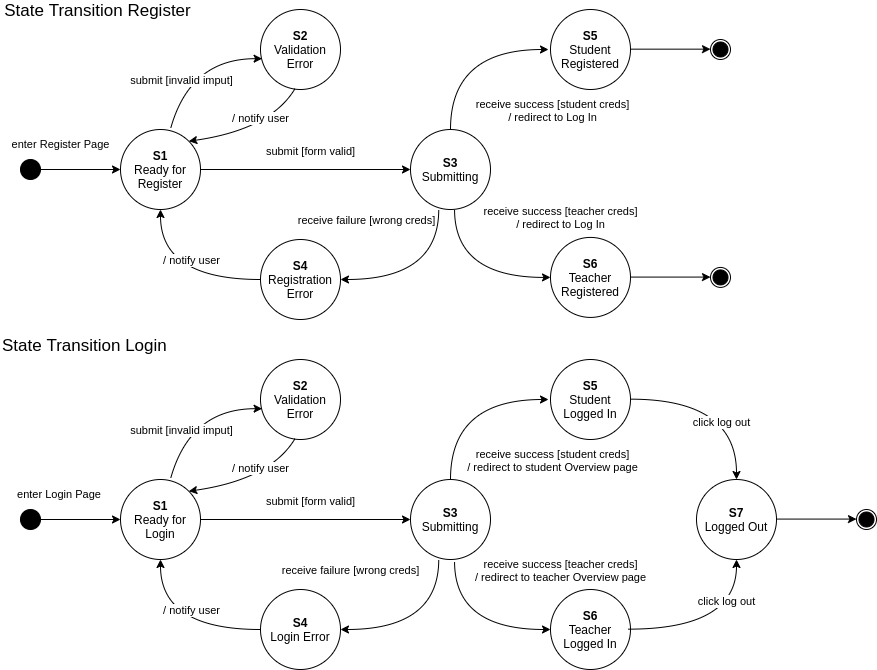

The diagram above was exported from draw.io. Its source (the exported page's mxGraphModel, read from the mxfile embedded in the PNG):
<mxGraphModel dx="1422" dy="28" grid="1" gridSize="10" guides="1" tooltips="1" connect="1" arrows="1" fold="1" page="1" pageScale="1" pageWidth="1100" pageHeight="850" background="none" math="0" shadow="0">
  <root>
    <mxCell id="0" />
    <mxCell id="1" parent="0" />
    <mxCell id="nGLe1_wyT12YV2KJMwgO-37" value="&lt;font style=&quot;font-size: 17px&quot;&gt;State Transition Register&lt;/font&gt;" style="edgeLabel;html=1;align=center;verticalAlign=middle;resizable=0;points=[];" parent="1" vertex="1" connectable="0">
      <mxGeometry x="280.0018184451716" y="950.0017406793016" as="geometry" />
    </mxCell>
    <mxCell id="nGLe1_wyT12YV2KJMwgO-48" value="&lt;font style=&quot;font-size: 11px&quot;&gt;submit [form valid]&lt;/font&gt;" style="edgeStyle=orthogonalEdgeStyle;rounded=0;orthogonalLoop=1;jettySize=auto;html=1;fontSize=17;" parent="1" source="nGLe1_wyT12YV2KJMwgO-42" target="nGLe1_wyT12YV2KJMwgO-47" edge="1">
      <mxGeometry x="0.0476" y="20" relative="1" as="geometry">
        <mxPoint as="offset" />
      </mxGeometry>
    </mxCell>
    <mxCell id="nGLe1_wyT12YV2KJMwgO-42" value="&lt;b&gt;S1&lt;br&gt;&lt;/b&gt;Ready for Register" style="ellipse;whiteSpace=wrap;html=1;aspect=fixed;" parent="1" vertex="1">
      <mxGeometry x="304" y="1070" width="80" height="80" as="geometry" />
    </mxCell>
    <mxCell id="nGLe1_wyT12YV2KJMwgO-43" value="enter Register Page" style="edgeStyle=orthogonalEdgeStyle;rounded=0;orthogonalLoop=1;jettySize=auto;html=1;" parent="1" source="nGLe1_wyT12YV2KJMwgO-44" target="nGLe1_wyT12YV2KJMwgO-42" edge="1">
      <mxGeometry x="-0.5" y="25" relative="1" as="geometry">
        <mxPoint as="offset" />
      </mxGeometry>
    </mxCell>
    <mxCell id="nGLe1_wyT12YV2KJMwgO-44" value="" style="ellipse;whiteSpace=wrap;html=1;aspect=fixed;fillColor=#000000;" parent="1" vertex="1">
      <mxGeometry x="204" y="1100" width="20" height="20" as="geometry" />
    </mxCell>
    <mxCell id="nGLe1_wyT12YV2KJMwgO-51" style="edgeStyle=orthogonalEdgeStyle;rounded=0;orthogonalLoop=1;jettySize=auto;html=1;fontSize=11;entryX=1;entryY=0.5;entryDx=0;entryDy=0;curved=1;exitX=0.353;exitY=1;exitDx=0;exitDy=0;exitPerimeter=0;" parent="1" source="nGLe1_wyT12YV2KJMwgO-47" target="nGLe1_wyT12YV2KJMwgO-52" edge="1">
      <mxGeometry relative="1" as="geometry">
        <mxPoint x="634.0000000000002" y="1220" as="targetPoint" />
        <Array as="points" />
      </mxGeometry>
    </mxCell>
    <mxCell id="nGLe1_wyT12YV2KJMwgO-54" value="receive failure [wrong creds]" style="edgeLabel;html=1;align=center;verticalAlign=middle;resizable=0;points=[];fontSize=11;" parent="nGLe1_wyT12YV2KJMwgO-51" vertex="1" connectable="0">
      <mxGeometry x="0.2926" y="2" relative="1" as="geometry">
        <mxPoint x="-34" y="-62" as="offset" />
      </mxGeometry>
    </mxCell>
    <mxCell id="nGLe1_wyT12YV2KJMwgO-47" value="&lt;b&gt;S3&lt;/b&gt;&lt;br&gt;Submitting" style="ellipse;whiteSpace=wrap;html=1;aspect=fixed;" parent="1" vertex="1">
      <mxGeometry x="594" y="1070" width="80" height="80" as="geometry" />
    </mxCell>
    <mxCell id="nGLe1_wyT12YV2KJMwgO-53" style="edgeStyle=orthogonalEdgeStyle;rounded=0;orthogonalLoop=1;jettySize=auto;html=1;entryX=0.5;entryY=1;entryDx=0;entryDy=0;fontSize=11;curved=1;" parent="1" source="nGLe1_wyT12YV2KJMwgO-52" target="nGLe1_wyT12YV2KJMwgO-42" edge="1">
      <mxGeometry relative="1" as="geometry" />
    </mxCell>
    <mxCell id="nGLe1_wyT12YV2KJMwgO-63" value="/ notify user" style="edgeLabel;html=1;align=center;verticalAlign=middle;resizable=0;points=[];fontSize=11;" parent="nGLe1_wyT12YV2KJMwgO-53" vertex="1" connectable="0">
      <mxGeometry x="-0.1853" y="-12" relative="1" as="geometry">
        <mxPoint x="-1" y="-8" as="offset" />
      </mxGeometry>
    </mxCell>
    <mxCell id="nGLe1_wyT12YV2KJMwgO-52" value="&lt;b&gt;S4&lt;/b&gt;&lt;br&gt;Registration Error" style="ellipse;whiteSpace=wrap;html=1;aspect=fixed;" parent="1" vertex="1">
      <mxGeometry x="444" y="1180" width="80" height="80" as="geometry" />
    </mxCell>
    <mxCell id="nGLe1_wyT12YV2KJMwgO-55" value="&lt;b&gt;S2&lt;/b&gt;&lt;br&gt;Validation Error" style="ellipse;whiteSpace=wrap;html=1;aspect=fixed;" parent="1" vertex="1">
      <mxGeometry x="444" y="950" width="80" height="80" as="geometry" />
    </mxCell>
    <mxCell id="nGLe1_wyT12YV2KJMwgO-59" value="" style="curved=1;endArrow=classic;html=1;rounded=0;fontSize=11;entryX=1;entryY=0;entryDx=0;entryDy=0;exitX=0.431;exitY=0.99;exitDx=0;exitDy=0;exitPerimeter=0;" parent="1" source="nGLe1_wyT12YV2KJMwgO-55" target="nGLe1_wyT12YV2KJMwgO-42" edge="1">
      <mxGeometry width="50" height="50" relative="1" as="geometry">
        <mxPoint x="704" y="1080" as="sourcePoint" />
        <mxPoint x="754" y="1030" as="targetPoint" />
        <Array as="points">
          <mxPoint x="454" y="1070" />
        </Array>
      </mxGeometry>
    </mxCell>
    <mxCell id="nGLe1_wyT12YV2KJMwgO-62" value="/ notify user" style="edgeLabel;html=1;align=center;verticalAlign=middle;resizable=0;points=[];fontSize=11;" parent="nGLe1_wyT12YV2KJMwgO-59" vertex="1" connectable="0">
      <mxGeometry x="-0.3702" y="-11" relative="1" as="geometry">
        <mxPoint x="-4" as="offset" />
      </mxGeometry>
    </mxCell>
    <mxCell id="nGLe1_wyT12YV2KJMwgO-60" value="" style="curved=1;endArrow=classic;html=1;rounded=0;fontSize=11;entryX=0.02;entryY=0.615;entryDx=0;entryDy=0;exitX=0.629;exitY=-0.021;exitDx=0;exitDy=0;exitPerimeter=0;entryPerimeter=0;" parent="1" source="nGLe1_wyT12YV2KJMwgO-42" target="nGLe1_wyT12YV2KJMwgO-55" edge="1">
      <mxGeometry width="50" height="50" relative="1" as="geometry">
        <mxPoint x="430.20000000000005" y="990" as="sourcePoint" />
        <mxPoint x="324.00427124746625" y="1042.5157287525337" as="targetPoint" />
        <Array as="points">
          <mxPoint x="374" y="999" />
        </Array>
      </mxGeometry>
    </mxCell>
    <mxCell id="nGLe1_wyT12YV2KJMwgO-61" value="submit [invalid imput]" style="edgeLabel;html=1;align=center;verticalAlign=middle;resizable=0;points=[];fontSize=11;" parent="nGLe1_wyT12YV2KJMwgO-60" vertex="1" connectable="0">
      <mxGeometry x="0.2231" y="-16" relative="1" as="geometry">
        <mxPoint x="-25" y="5" as="offset" />
      </mxGeometry>
    </mxCell>
    <mxCell id="nGLe1_wyT12YV2KJMwgO-71" value="&lt;font style=&quot;font-size: 11px&quot;&gt;submit [form valid]&lt;/font&gt;" style="edgeStyle=orthogonalEdgeStyle;rounded=0;orthogonalLoop=1;jettySize=auto;html=1;fontSize=17;" parent="1" source="nGLe1_wyT12YV2KJMwgO-72" target="nGLe1_wyT12YV2KJMwgO-80" edge="1">
      <mxGeometry x="0.0476" y="20" relative="1" as="geometry">
        <mxPoint as="offset" />
      </mxGeometry>
    </mxCell>
    <mxCell id="nGLe1_wyT12YV2KJMwgO-72" value="&lt;b&gt;S1&lt;/b&gt;&lt;br&gt;Ready for Login" style="ellipse;whiteSpace=wrap;html=1;aspect=fixed;" parent="1" vertex="1">
      <mxGeometry x="304" y="1420" width="80" height="80" as="geometry" />
    </mxCell>
    <mxCell id="nGLe1_wyT12YV2KJMwgO-73" value="enter Login Page&amp;nbsp;" style="edgeStyle=orthogonalEdgeStyle;rounded=0;orthogonalLoop=1;jettySize=auto;html=1;" parent="1" source="nGLe1_wyT12YV2KJMwgO-74" target="nGLe1_wyT12YV2KJMwgO-72" edge="1">
      <mxGeometry x="-0.5" y="25" relative="1" as="geometry">
        <mxPoint as="offset" />
      </mxGeometry>
    </mxCell>
    <mxCell id="nGLe1_wyT12YV2KJMwgO-74" value="" style="ellipse;whiteSpace=wrap;html=1;aspect=fixed;fillColor=#000000;" parent="1" vertex="1">
      <mxGeometry x="204" y="1450" width="20" height="20" as="geometry" />
    </mxCell>
    <mxCell id="nGLe1_wyT12YV2KJMwgO-94" style="edgeStyle=orthogonalEdgeStyle;curved=1;rounded=0;orthogonalLoop=1;jettySize=auto;html=1;fontSize=11;exitX=0.5;exitY=0;exitDx=0;exitDy=0;" parent="1" edge="1">
      <mxGeometry relative="1" as="geometry">
        <mxPoint x="634" y="1420" as="sourcePoint" />
        <mxPoint x="732" y="1340" as="targetPoint" />
        <Array as="points">
          <mxPoint x="634" y="1340" />
        </Array>
      </mxGeometry>
    </mxCell>
    <mxCell id="nGLe1_wyT12YV2KJMwgO-102" value="receive success [student creds]&lt;br&gt;/ redirect to student Overview page" style="edgeLabel;html=1;align=center;verticalAlign=middle;resizable=0;points=[];fontSize=11;" parent="nGLe1_wyT12YV2KJMwgO-94" vertex="1" connectable="0">
      <mxGeometry x="0.2116" y="-17" relative="1" as="geometry">
        <mxPoint x="73" y="43" as="offset" />
      </mxGeometry>
    </mxCell>
    <mxCell id="nGLe1_wyT12YV2KJMwgO-78" style="edgeStyle=orthogonalEdgeStyle;rounded=0;orthogonalLoop=1;jettySize=auto;html=1;fontSize=11;entryX=1;entryY=0.5;entryDx=0;entryDy=0;curved=1;exitX=0.353;exitY=1;exitDx=0;exitDy=0;exitPerimeter=0;" parent="1" source="nGLe1_wyT12YV2KJMwgO-80" target="nGLe1_wyT12YV2KJMwgO-83" edge="1">
      <mxGeometry relative="1" as="geometry">
        <mxPoint x="634.0000000000002" y="1570" as="targetPoint" />
        <Array as="points" />
      </mxGeometry>
    </mxCell>
    <mxCell id="nGLe1_wyT12YV2KJMwgO-79" value="receive failure [wrong creds]" style="edgeLabel;html=1;align=center;verticalAlign=middle;resizable=0;points=[];fontSize=11;" parent="nGLe1_wyT12YV2KJMwgO-78" vertex="1" connectable="0">
      <mxGeometry x="0.2926" y="2" relative="1" as="geometry">
        <mxPoint x="-50" y="-62" as="offset" />
      </mxGeometry>
    </mxCell>
    <mxCell id="nGLe1_wyT12YV2KJMwgO-100" style="edgeStyle=orthogonalEdgeStyle;curved=1;rounded=0;orthogonalLoop=1;jettySize=auto;html=1;entryX=0;entryY=0.5;entryDx=0;entryDy=0;fontSize=11;exitX=0.582;exitY=1.026;exitDx=0;exitDy=0;exitPerimeter=0;" parent="1" target="nGLe1_wyT12YV2KJMwgO-93" edge="1">
      <mxGeometry relative="1" as="geometry">
        <mxPoint x="638.06" y="1502.0800000000002" as="sourcePoint" />
        <Array as="points">
          <mxPoint x="638.5" y="1570" />
        </Array>
      </mxGeometry>
    </mxCell>
    <mxCell id="nGLe1_wyT12YV2KJMwgO-101" value="receive success [teacher creds]&lt;br&gt;/ redirect to teacher Overview page" style="edgeLabel;html=1;align=center;verticalAlign=middle;resizable=0;points=[];fontSize=11;" parent="nGLe1_wyT12YV2KJMwgO-100" vertex="1" connectable="0">
      <mxGeometry x="0.1674" y="14" relative="1" as="geometry">
        <mxPoint x="77" y="-46" as="offset" />
      </mxGeometry>
    </mxCell>
    <mxCell id="nGLe1_wyT12YV2KJMwgO-80" value="&lt;b&gt;S3&lt;/b&gt;&lt;br&gt;Submitting" style="ellipse;whiteSpace=wrap;html=1;aspect=fixed;" parent="1" vertex="1">
      <mxGeometry x="594" y="1420" width="80" height="80" as="geometry" />
    </mxCell>
    <mxCell id="nGLe1_wyT12YV2KJMwgO-81" style="edgeStyle=orthogonalEdgeStyle;rounded=0;orthogonalLoop=1;jettySize=auto;html=1;entryX=0.5;entryY=1;entryDx=0;entryDy=0;fontSize=11;curved=1;" parent="1" source="nGLe1_wyT12YV2KJMwgO-83" target="nGLe1_wyT12YV2KJMwgO-72" edge="1">
      <mxGeometry relative="1" as="geometry" />
    </mxCell>
    <mxCell id="nGLe1_wyT12YV2KJMwgO-82" value="/ notify user" style="edgeLabel;html=1;align=center;verticalAlign=middle;resizable=0;points=[];fontSize=11;" parent="nGLe1_wyT12YV2KJMwgO-81" vertex="1" connectable="0">
      <mxGeometry x="-0.1853" y="-12" relative="1" as="geometry">
        <mxPoint x="-1" y="-8" as="offset" />
      </mxGeometry>
    </mxCell>
    <mxCell id="nGLe1_wyT12YV2KJMwgO-83" value="&lt;b&gt;S4&lt;/b&gt;&lt;br&gt;Login Error" style="ellipse;whiteSpace=wrap;html=1;aspect=fixed;" parent="1" vertex="1">
      <mxGeometry x="444" y="1530" width="80" height="80" as="geometry" />
    </mxCell>
    <mxCell id="nGLe1_wyT12YV2KJMwgO-84" value="&lt;b&gt;S2&lt;/b&gt;&lt;br&gt;Validation Error" style="ellipse;whiteSpace=wrap;html=1;aspect=fixed;" parent="1" vertex="1">
      <mxGeometry x="444" y="1300" width="80" height="80" as="geometry" />
    </mxCell>
    <mxCell id="nGLe1_wyT12YV2KJMwgO-85" value="" style="curved=1;endArrow=classic;html=1;rounded=0;fontSize=11;entryX=1;entryY=0;entryDx=0;entryDy=0;exitX=0.431;exitY=0.99;exitDx=0;exitDy=0;exitPerimeter=0;" parent="1" source="nGLe1_wyT12YV2KJMwgO-84" target="nGLe1_wyT12YV2KJMwgO-72" edge="1">
      <mxGeometry width="50" height="50" relative="1" as="geometry">
        <mxPoint x="704" y="1430" as="sourcePoint" />
        <mxPoint x="754" y="1380" as="targetPoint" />
        <Array as="points">
          <mxPoint x="454" y="1420" />
        </Array>
      </mxGeometry>
    </mxCell>
    <mxCell id="nGLe1_wyT12YV2KJMwgO-86" value="/ notify user" style="edgeLabel;html=1;align=center;verticalAlign=middle;resizable=0;points=[];fontSize=11;" parent="nGLe1_wyT12YV2KJMwgO-85" vertex="1" connectable="0">
      <mxGeometry x="-0.3702" y="-11" relative="1" as="geometry">
        <mxPoint x="-4" as="offset" />
      </mxGeometry>
    </mxCell>
    <mxCell id="nGLe1_wyT12YV2KJMwgO-87" value="" style="curved=1;endArrow=classic;html=1;rounded=0;fontSize=11;entryX=0.02;entryY=0.615;entryDx=0;entryDy=0;exitX=0.629;exitY=-0.021;exitDx=0;exitDy=0;exitPerimeter=0;entryPerimeter=0;" parent="1" source="nGLe1_wyT12YV2KJMwgO-72" target="nGLe1_wyT12YV2KJMwgO-84" edge="1">
      <mxGeometry width="50" height="50" relative="1" as="geometry">
        <mxPoint x="430.20000000000005" y="1340" as="sourcePoint" />
        <mxPoint x="324.00427124746625" y="1392.5157287525337" as="targetPoint" />
        <Array as="points">
          <mxPoint x="374" y="1349" />
        </Array>
      </mxGeometry>
    </mxCell>
    <mxCell id="nGLe1_wyT12YV2KJMwgO-88" value="submit [invalid imput]" style="edgeLabel;html=1;align=center;verticalAlign=middle;resizable=0;points=[];fontSize=11;" parent="nGLe1_wyT12YV2KJMwgO-87" vertex="1" connectable="0">
      <mxGeometry x="0.2231" y="-16" relative="1" as="geometry">
        <mxPoint x="-25" y="5" as="offset" />
      </mxGeometry>
    </mxCell>
    <mxCell id="nGLe1_wyT12YV2KJMwgO-89" value="" style="edgeStyle=orthogonalEdgeStyle;rounded=0;orthogonalLoop=1;jettySize=auto;html=1;entryX=0.5;entryY=0;entryDx=0;entryDy=0;curved=1;" parent="1" edge="1" target="1M-FSOTrDmk3U2ZjLAeH-4">
      <mxGeometry x="0.5229" y="29" relative="1" as="geometry">
        <mxPoint as="offset" />
        <mxPoint x="814" y="1339.6599999999999" as="sourcePoint" />
        <mxPoint x="894" y="1339.6599999999999" as="targetPoint" />
      </mxGeometry>
    </mxCell>
    <mxCell id="1M-FSOTrDmk3U2ZjLAeH-6" value="click log out" style="edgeLabel;html=1;align=center;verticalAlign=middle;resizable=0;points=[];" vertex="1" connectable="0" parent="nGLe1_wyT12YV2KJMwgO-89">
      <mxGeometry x="0.3881" y="-16" relative="1" as="geometry">
        <mxPoint as="offset" />
      </mxGeometry>
    </mxCell>
    <mxCell id="nGLe1_wyT12YV2KJMwgO-92" value="&lt;b&gt;S5&lt;/b&gt;&lt;br&gt;Student Logged In" style="ellipse;whiteSpace=wrap;html=1;aspect=fixed;" parent="1" vertex="1">
      <mxGeometry x="734" y="1300" width="80" height="80" as="geometry" />
    </mxCell>
    <mxCell id="nGLe1_wyT12YV2KJMwgO-93" value="&lt;b&gt;S6&lt;/b&gt;&lt;br&gt;Teacher Logged In" style="ellipse;whiteSpace=wrap;html=1;aspect=fixed;" parent="1" vertex="1">
      <mxGeometry x="734" y="1530" width="80" height="80" as="geometry" />
    </mxCell>
    <mxCell id="nGLe1_wyT12YV2KJMwgO-97" value="" style="edgeStyle=orthogonalEdgeStyle;rounded=0;orthogonalLoop=1;jettySize=auto;html=1;entryX=0.5;entryY=1;entryDx=0;entryDy=0;curved=1;" parent="1" edge="1" target="1M-FSOTrDmk3U2ZjLAeH-4">
      <mxGeometry x="0.4388" y="-30" relative="1" as="geometry">
        <mxPoint as="offset" />
        <mxPoint x="811.4999999999995" y="1569.6599999999999" as="sourcePoint" />
        <mxPoint x="891.4999999999995" y="1569.6599999999999" as="targetPoint" />
      </mxGeometry>
    </mxCell>
    <mxCell id="1M-FSOTrDmk3U2ZjLAeH-7" value="click log out" style="edgeLabel;html=1;align=center;verticalAlign=middle;resizable=0;points=[];" vertex="1" connectable="0" parent="nGLe1_wyT12YV2KJMwgO-97">
      <mxGeometry x="0.5398" y="12" relative="1" as="geometry">
        <mxPoint x="1" as="offset" />
      </mxGeometry>
    </mxCell>
    <mxCell id="nGLe1_wyT12YV2KJMwgO-103" value="&lt;span style=&quot;color: rgb(0 , 0 , 0) ; font-family: &amp;#34;helvetica&amp;#34; ; font-size: 17px ; font-style: normal ; font-weight: 400 ; letter-spacing: normal ; text-align: center ; text-indent: 0px ; text-transform: none ; word-spacing: 0px ; background-color: rgb(255 , 255 , 255) ; display: inline ; float: none&quot;&gt;State Transition Login&lt;/span&gt;" style="text;whiteSpace=wrap;html=1;fontSize=11;" parent="1" vertex="1">
      <mxGeometry x="184" y="1270" width="210" height="30" as="geometry" />
    </mxCell>
    <mxCell id="Bzs0nRzFZ8Ha5dzXoQoR-1" style="edgeStyle=orthogonalEdgeStyle;curved=1;rounded=0;orthogonalLoop=1;jettySize=auto;html=1;fontSize=11;exitX=0.5;exitY=0;exitDx=0;exitDy=0;" parent="1" edge="1">
      <mxGeometry relative="1" as="geometry">
        <mxPoint x="634.0000000000002" y="1070" as="sourcePoint" />
        <mxPoint x="732" y="990" as="targetPoint" />
        <Array as="points">
          <mxPoint x="634" y="990" />
        </Array>
      </mxGeometry>
    </mxCell>
    <mxCell id="Bzs0nRzFZ8Ha5dzXoQoR-2" value="receive success [student creds]&lt;br&gt;/ redirect to Log In" style="edgeLabel;html=1;align=center;verticalAlign=middle;resizable=0;points=[];fontSize=11;" parent="Bzs0nRzFZ8Ha5dzXoQoR-1" vertex="1" connectable="0">
      <mxGeometry x="0.2116" y="-17" relative="1" as="geometry">
        <mxPoint x="73" y="43" as="offset" />
      </mxGeometry>
    </mxCell>
    <mxCell id="Bzs0nRzFZ8Ha5dzXoQoR-3" value="" style="edgeStyle=orthogonalEdgeStyle;rounded=0;orthogonalLoop=1;jettySize=auto;html=1;" parent="1" edge="1">
      <mxGeometry x="1" y="36" relative="1" as="geometry">
        <mxPoint x="30" y="16" as="offset" />
        <mxPoint x="814.0000000000002" y="989.6599999999999" as="sourcePoint" />
        <mxPoint x="894" y="989.6599999999999" as="targetPoint" />
      </mxGeometry>
    </mxCell>
    <mxCell id="Bzs0nRzFZ8Ha5dzXoQoR-4" value="" style="ellipse;whiteSpace=wrap;html=1;aspect=fixed;fillColor=#000000;" parent="1" vertex="1">
      <mxGeometry x="896.5" y="982.5" width="15" height="15" as="geometry" />
    </mxCell>
    <mxCell id="Bzs0nRzFZ8Ha5dzXoQoR-5" value="" style="ellipse;whiteSpace=wrap;html=1;aspect=fixed;labelBackgroundColor=#000000;fillColor=none;" parent="1" vertex="1">
      <mxGeometry x="894" y="980" width="20" height="20" as="geometry" />
    </mxCell>
    <mxCell id="Bzs0nRzFZ8Ha5dzXoQoR-6" value="&lt;b&gt;S5&lt;/b&gt;&lt;br&gt;Student Registered" style="ellipse;whiteSpace=wrap;html=1;aspect=fixed;" parent="1" vertex="1">
      <mxGeometry x="734" y="950" width="80" height="80" as="geometry" />
    </mxCell>
    <mxCell id="Bzs0nRzFZ8Ha5dzXoQoR-7" style="edgeStyle=orthogonalEdgeStyle;curved=1;rounded=0;orthogonalLoop=1;jettySize=auto;html=1;entryX=0;entryY=0.5;entryDx=0;entryDy=0;fontSize=11;exitX=0.582;exitY=1.026;exitDx=0;exitDy=0;exitPerimeter=0;" parent="1" target="Bzs0nRzFZ8Ha5dzXoQoR-9" edge="1">
      <mxGeometry relative="1" as="geometry">
        <mxPoint x="638.06" y="1150.0000000000002" as="sourcePoint" />
        <Array as="points">
          <mxPoint x="638.5" y="1217.92" />
        </Array>
      </mxGeometry>
    </mxCell>
    <mxCell id="Bzs0nRzFZ8Ha5dzXoQoR-8" value="receive success [teacher creds]&lt;br&gt;/ redirect to Log In" style="edgeLabel;html=1;align=center;verticalAlign=middle;resizable=0;points=[];fontSize=11;" parent="Bzs0nRzFZ8Ha5dzXoQoR-7" vertex="1" connectable="0">
      <mxGeometry x="0.1674" y="14" relative="1" as="geometry">
        <mxPoint x="77" y="-46" as="offset" />
      </mxGeometry>
    </mxCell>
    <mxCell id="Bzs0nRzFZ8Ha5dzXoQoR-9" value="&lt;b&gt;S6&lt;/b&gt;&lt;br&gt;Teacher Registered" style="ellipse;whiteSpace=wrap;html=1;aspect=fixed;" parent="1" vertex="1">
      <mxGeometry x="734" y="1177.92" width="80" height="80" as="geometry" />
    </mxCell>
    <mxCell id="Bzs0nRzFZ8Ha5dzXoQoR-10" value="" style="edgeStyle=orthogonalEdgeStyle;rounded=0;orthogonalLoop=1;jettySize=auto;html=1;" parent="1" edge="1">
      <mxGeometry x="1" y="28" relative="1" as="geometry">
        <mxPoint x="20" y="8" as="offset" />
        <mxPoint x="813.9999999999993" y="1217.58" as="sourcePoint" />
        <mxPoint x="893.9999999999995" y="1217.58" as="targetPoint" />
      </mxGeometry>
    </mxCell>
    <mxCell id="Bzs0nRzFZ8Ha5dzXoQoR-11" value="" style="ellipse;whiteSpace=wrap;html=1;aspect=fixed;fillColor=#000000;" parent="1" vertex="1">
      <mxGeometry x="896.5" y="1210.42" width="15" height="15" as="geometry" />
    </mxCell>
    <mxCell id="Bzs0nRzFZ8Ha5dzXoQoR-12" value="" style="ellipse;whiteSpace=wrap;html=1;aspect=fixed;labelBackgroundColor=#000000;fillColor=none;" parent="1" vertex="1">
      <mxGeometry x="894" y="1207.92" width="20" height="20" as="geometry" />
    </mxCell>
    <mxCell id="1M-FSOTrDmk3U2ZjLAeH-1" value="" style="edgeStyle=orthogonalEdgeStyle;rounded=0;orthogonalLoop=1;jettySize=auto;html=1;" edge="1" parent="1">
      <mxGeometry x="0.75" y="30" relative="1" as="geometry">
        <mxPoint as="offset" />
        <mxPoint x="960" y="1459.58" as="sourcePoint" />
        <mxPoint x="1040" y="1459.58" as="targetPoint" />
      </mxGeometry>
    </mxCell>
    <mxCell id="1M-FSOTrDmk3U2ZjLAeH-2" value="" style="ellipse;whiteSpace=wrap;html=1;aspect=fixed;fillColor=#000000;" vertex="1" parent="1">
      <mxGeometry x="1042.5" y="1452.5" width="15" height="15" as="geometry" />
    </mxCell>
    <mxCell id="1M-FSOTrDmk3U2ZjLAeH-3" value="" style="ellipse;whiteSpace=wrap;html=1;aspect=fixed;labelBackgroundColor=#000000;fillColor=none;" vertex="1" parent="1">
      <mxGeometry x="1040" y="1450" width="20" height="20" as="geometry" />
    </mxCell>
    <mxCell id="1M-FSOTrDmk3U2ZjLAeH-4" value="&lt;b&gt;S7&lt;/b&gt;&lt;br&gt;Logged Out" style="ellipse;whiteSpace=wrap;html=1;aspect=fixed;" vertex="1" parent="1">
      <mxGeometry x="880" y="1420" width="80" height="80" as="geometry" />
    </mxCell>
  </root>
</mxGraphModel>